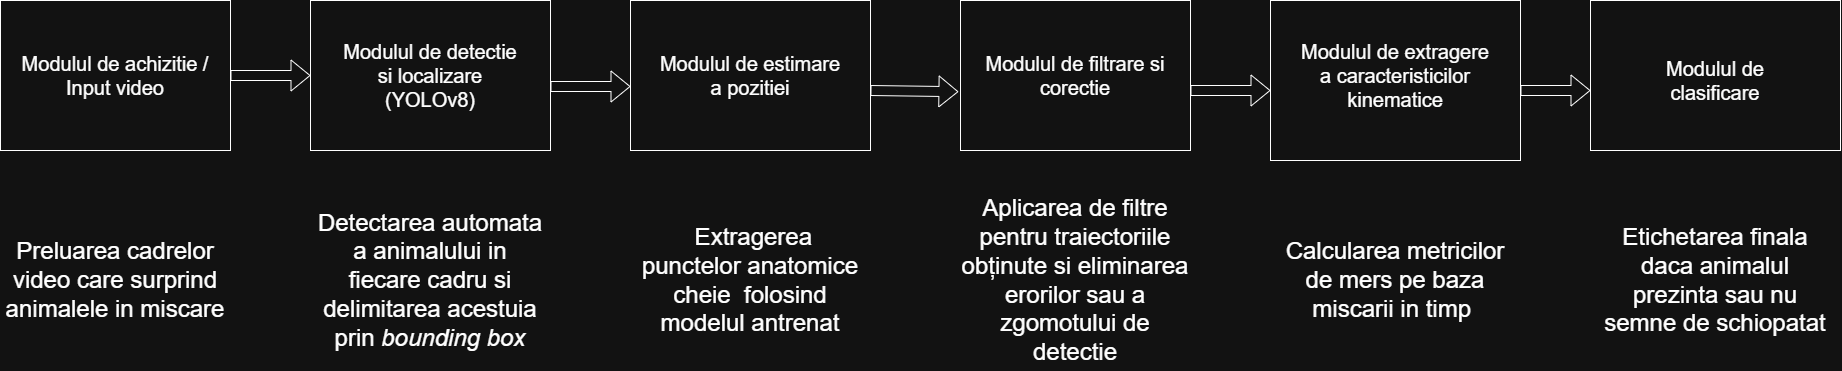

The diagram above was exported from draw.io. Its source (the exported page's mxGraphModel, read from the mxfile embedded in the PNG):
<mxGraphModel dx="2910" dy="1617" grid="1" gridSize="10" guides="1" tooltips="1" connect="1" arrows="1" fold="1" page="1" pageScale="1" pageWidth="1920" pageHeight="1080" math="0" shadow="0">
  <root>
    <mxCell id="0" />
    <mxCell id="1" parent="0" />
    <mxCell id="yG1SEP4RAKAF5rrvxIiD-1" parent="1" style="rounded=0;whiteSpace=wrap;html=1;" value="" vertex="1">
      <mxGeometry height="150" width="250" x="1620" y="160" as="geometry" />
    </mxCell>
    <mxCell id="yG1SEP4RAKAF5rrvxIiD-2" parent="1" style="rounded=0;whiteSpace=wrap;html=1;" value="" vertex="1">
      <mxGeometry height="160" width="250" x="1300" y="160" as="geometry" />
    </mxCell>
    <mxCell id="yG1SEP4RAKAF5rrvxIiD-3" parent="1" style="rounded=0;whiteSpace=wrap;html=1;" value="" vertex="1">
      <mxGeometry height="150" width="230" x="990" y="160" as="geometry" />
    </mxCell>
    <mxCell id="yG1SEP4RAKAF5rrvxIiD-4" parent="1" style="rounded=0;whiteSpace=wrap;html=1;" value="" vertex="1">
      <mxGeometry height="150" width="240" x="660" y="160" as="geometry" />
    </mxCell>
    <mxCell id="yG1SEP4RAKAF5rrvxIiD-5" parent="1" style="rounded=0;whiteSpace=wrap;html=1;" value="" vertex="1">
      <mxGeometry height="150" width="240" x="340" y="160" as="geometry" />
    </mxCell>
    <mxCell id="yG1SEP4RAKAF5rrvxIiD-6" parent="1" style="rounded=0;whiteSpace=wrap;html=1;" value="" vertex="1">
      <mxGeometry height="150" width="230" x="30" y="160" as="geometry" />
    </mxCell>
    <mxCell id="yG1SEP4RAKAF5rrvxIiD-10" parent="1" style="text;html=1;whiteSpace=wrap;strokeColor=none;fillColor=none;align=center;verticalAlign=middle;rounded=0;fontSize=20;" value="Modulul de achizitie / Input video" vertex="1">
      <mxGeometry height="110" width="190" x="50" y="180" as="geometry" />
    </mxCell>
    <mxCell id="yG1SEP4RAKAF5rrvxIiD-11" parent="1" style="text;html=1;whiteSpace=wrap;strokeColor=none;fillColor=none;align=center;verticalAlign=middle;rounded=0;fontSize=20;" value="Modulul de detectie si localizare (YOLOv8)" vertex="1">
      <mxGeometry height="110" width="190" x="365" y="180" as="geometry" />
    </mxCell>
    <mxCell id="yG1SEP4RAKAF5rrvxIiD-12" parent="1" style="text;html=1;whiteSpace=wrap;strokeColor=none;fillColor=none;align=center;verticalAlign=middle;rounded=0;fontSize=20;" value="Modulul de estimare a pozitiei" vertex="1">
      <mxGeometry height="110" width="190" x="685" y="180" as="geometry" />
    </mxCell>
    <mxCell id="yG1SEP4RAKAF5rrvxIiD-13" parent="1" style="text;html=1;whiteSpace=wrap;strokeColor=none;fillColor=none;align=center;verticalAlign=middle;rounded=0;fontSize=20;" value="Modulul de filtrare si corectie" vertex="1">
      <mxGeometry height="110" width="190" x="1010" y="180" as="geometry" />
    </mxCell>
    <mxCell id="yG1SEP4RAKAF5rrvxIiD-14" parent="1" style="text;html=1;whiteSpace=wrap;strokeColor=none;fillColor=none;align=center;verticalAlign=middle;rounded=0;fontSize=20;" value="Modulul de extragere a caracteristicilor kinematice" vertex="1">
      <mxGeometry height="110" width="190" x="1330" y="180" as="geometry" />
    </mxCell>
    <mxCell id="yG1SEP4RAKAF5rrvxIiD-15" parent="1" style="text;html=1;whiteSpace=wrap;strokeColor=none;fillColor=none;align=center;verticalAlign=middle;rounded=0;fontSize=20;" value="Modulul de clasificare" vertex="1">
      <mxGeometry height="110" width="190" x="1650" y="185" as="geometry" />
    </mxCell>
    <mxCell id="yG1SEP4RAKAF5rrvxIiD-16" parent="1" style="text;html=1;whiteSpace=wrap;strokeColor=none;fillColor=none;align=center;verticalAlign=middle;rounded=0;" value="&lt;font style=&quot;font-size: 24px;&quot;&gt; Preluarea cadrelor video care surprind animalele in miscare&lt;/font&gt;" vertex="1">
      <mxGeometry height="180" width="230" x="30" y="350" as="geometry" />
    </mxCell>
    <mxCell id="yG1SEP4RAKAF5rrvxIiD-17" edge="1" parent="1" source="yG1SEP4RAKAF5rrvxIiD-6" style="shape=flexArrow;endArrow=classic;html=1;rounded=1;entryX=0;entryY=0.5;entryDx=0;entryDy=0;exitX=1;exitY=0.5;exitDx=0;exitDy=0;" target="yG1SEP4RAKAF5rrvxIiD-5" value="">
      <mxGeometry height="50" relative="1" width="50" as="geometry">
        <mxPoint x="265" y="250" as="sourcePoint" />
        <mxPoint x="315" y="200" as="targetPoint" />
      </mxGeometry>
    </mxCell>
    <mxCell id="yG1SEP4RAKAF5rrvxIiD-18" edge="1" parent="1" style="shape=flexArrow;endArrow=classic;html=1;rounded=1;entryX=0;entryY=0.5;entryDx=0;entryDy=0;exitX=1;exitY=0.5;exitDx=0;exitDy=0;" value="">
      <mxGeometry height="50" relative="1" width="50" as="geometry">
        <mxPoint x="580" y="246" as="sourcePoint" />
        <mxPoint x="660" y="246" as="targetPoint" />
      </mxGeometry>
    </mxCell>
    <mxCell id="yG1SEP4RAKAF5rrvxIiD-19" edge="1" parent="1" style="shape=flexArrow;endArrow=classic;html=1;rounded=1;entryX=-0.009;entryY=0.608;entryDx=0;entryDy=0;exitX=1;exitY=0.5;exitDx=0;exitDy=0;entryPerimeter=0;" target="yG1SEP4RAKAF5rrvxIiD-3" value="">
      <mxGeometry height="50" relative="1" width="50" as="geometry">
        <mxPoint x="900" y="250" as="sourcePoint" />
        <mxPoint x="980" y="250" as="targetPoint" />
      </mxGeometry>
    </mxCell>
    <mxCell id="yG1SEP4RAKAF5rrvxIiD-21" edge="1" parent="1" style="shape=flexArrow;endArrow=classic;html=1;rounded=1;entryX=0;entryY=0.5;entryDx=0;entryDy=0;exitX=1;exitY=0.5;exitDx=0;exitDy=0;" value="">
      <mxGeometry height="50" relative="1" width="50" as="geometry">
        <mxPoint x="1220" y="250" as="sourcePoint" />
        <mxPoint x="1300" y="250" as="targetPoint" />
      </mxGeometry>
    </mxCell>
    <mxCell id="yG1SEP4RAKAF5rrvxIiD-22" edge="1" parent="1" style="shape=flexArrow;endArrow=classic;html=1;rounded=1;exitX=1;exitY=0.5;exitDx=0;exitDy=0;" value="">
      <mxGeometry height="50" relative="1" width="50" as="geometry">
        <mxPoint x="1550" y="250" as="sourcePoint" />
        <mxPoint x="1620" y="250" as="targetPoint" />
      </mxGeometry>
    </mxCell>
    <mxCell id="yG1SEP4RAKAF5rrvxIiD-23" parent="1" style="text;html=1;whiteSpace=wrap;strokeColor=none;fillColor=none;align=center;verticalAlign=middle;rounded=0;" value="&lt;font style=&quot;font-size: 24px;&quot;&gt;Detectarea automata a animalului in fiecare cadru si delimitarea acestuia prin &lt;i style=&quot;&quot;&gt;bounding box&lt;/i&gt;&lt;/font&gt;" vertex="1">
      <mxGeometry height="180" width="230" x="345" y="350" as="geometry" />
    </mxCell>
    <mxCell id="yG1SEP4RAKAF5rrvxIiD-25" parent="1" style="text;html=1;whiteSpace=wrap;strokeColor=none;fillColor=none;align=center;verticalAlign=middle;rounded=0;" value="&lt;font style=&quot;font-size: 24px;&quot;&gt;&amp;nbsp;Extragerea punctelor anatomice cheie &amp;nbsp;folosind modelul antrenat&lt;/font&gt;" vertex="1">
      <mxGeometry height="180" width="230" x="665" y="350" as="geometry" />
    </mxCell>
    <mxCell id="yG1SEP4RAKAF5rrvxIiD-26" parent="1" style="text;html=1;whiteSpace=wrap;strokeColor=none;fillColor=none;align=center;verticalAlign=middle;rounded=0;" value="&lt;font style=&quot;font-size: 24px;&quot;&gt;Aplicarea de filtre pentru traiectoriile obținute si eliminarea erorilor sau a zgomotului de detectie&lt;/font&gt;" vertex="1">
      <mxGeometry height="180" width="230" x="990" y="350" as="geometry" />
    </mxCell>
    <mxCell id="yG1SEP4RAKAF5rrvxIiD-27" parent="1" style="text;html=1;whiteSpace=wrap;strokeColor=none;fillColor=none;align=center;verticalAlign=middle;rounded=0;" value="&lt;font style=&quot;font-size: 24px;&quot;&gt;Calcularea metricilor de mers pe baza miscarii in timp&amp;nbsp;&lt;/font&gt;" vertex="1">
      <mxGeometry height="180" width="230" x="1310" y="350" as="geometry" />
    </mxCell>
    <mxCell id="yG1SEP4RAKAF5rrvxIiD-28" parent="1" style="text;html=1;whiteSpace=wrap;strokeColor=none;fillColor=none;align=center;verticalAlign=middle;rounded=0;" value="&lt;font style=&quot;font-size: 24px;&quot;&gt;Etichetarea finala daca animalul prezinta sau nu semne de schiopatat&lt;/font&gt;" vertex="1">
      <mxGeometry height="180" width="230" x="1630" y="350" as="geometry" />
    </mxCell>
  </root>
</mxGraphModel>